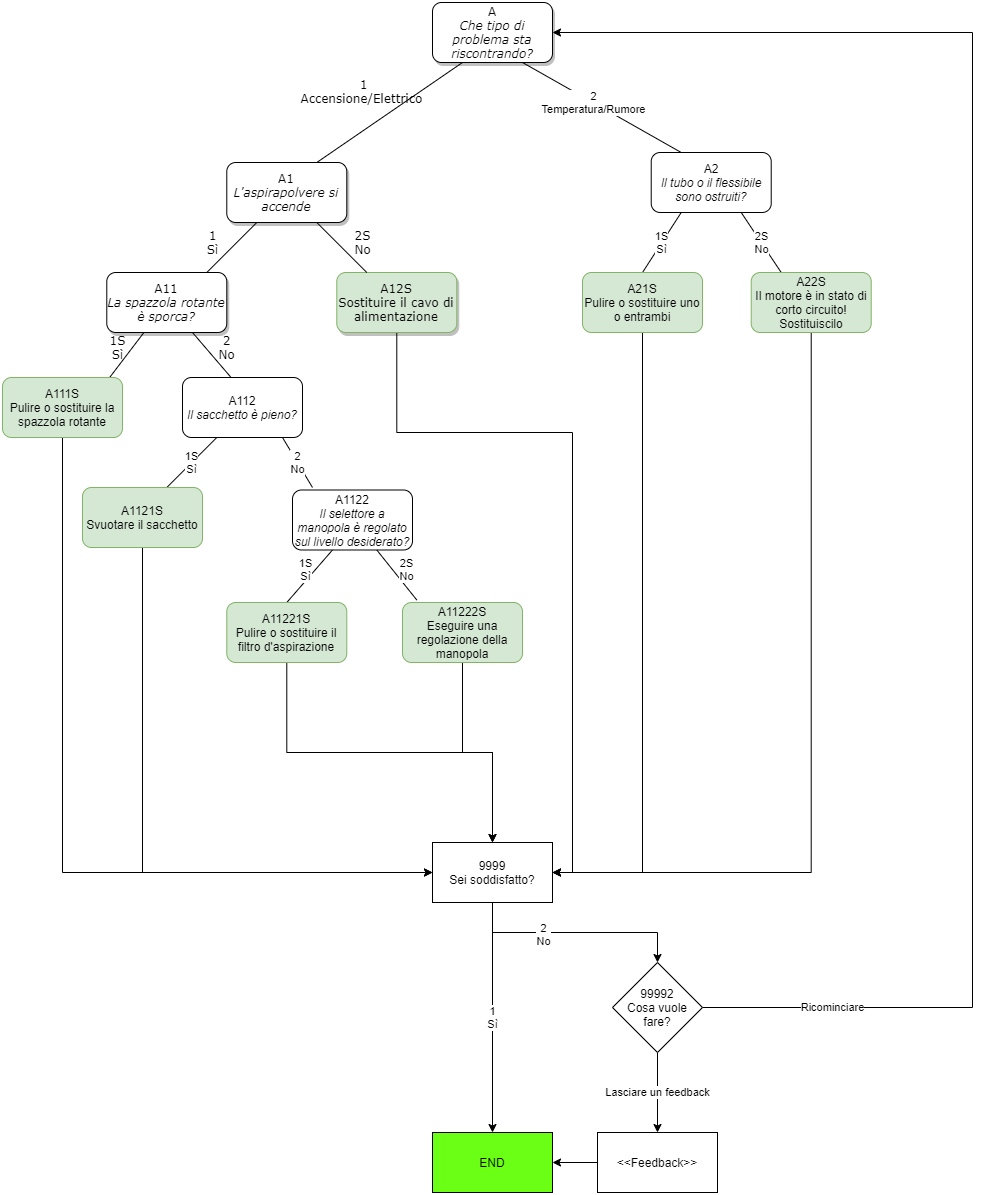

The diagram above was exported from draw.io. Its source (the exported page's mxGraphModel, read from the mxfile embedded in the PNG):
<mxGraphModel dx="1422" dy="822" grid="1" gridSize="10" guides="1" tooltips="1" connect="1" arrows="1" fold="1" page="1" pageScale="1" pageWidth="1100" pageHeight="850" background="#ffffff" math="0" shadow="0">
  <root>
    <mxCell id="0" />
    <mxCell id="1" parent="0" />
    <mxCell id="62893188c0fa7362-1" value="A&lt;br&gt;&lt;i&gt;Che tipo di problema sta riscontrando?&lt;/i&gt;" style="whiteSpace=wrap;html=1;rounded=1;shadow=1;labelBackgroundColor=none;strokeWidth=1;fontFamily=Verdana;fontSize=12;align=center;" parent="1" vertex="1">
      <mxGeometry x="490" y="30" width="120" height="60" as="geometry" />
    </mxCell>
    <mxCell id="62893188c0fa7362-2" value="&lt;span&gt;A1&lt;br&gt;&lt;i&gt;L'aspirapolvere si accende&lt;/i&gt;&lt;br&gt;&lt;/span&gt;" style="whiteSpace=wrap;html=1;rounded=1;shadow=1;labelBackgroundColor=none;strokeWidth=1;fontFamily=Verdana;fontSize=12;align=center;" parent="1" vertex="1">
      <mxGeometry x="284.29" y="190" width="120" height="60" as="geometry" />
    </mxCell>
    <mxCell id="62893188c0fa7362-5" value="1&lt;br&gt;Accensione/Elettrico&amp;nbsp;" style="rounded=0;html=1;labelBackgroundColor=none;startArrow=none;startFill=0;startSize=5;endArrow=none;endFill=0;endSize=5;jettySize=auto;orthogonalLoop=1;strokeWidth=1;fontFamily=Verdana;fontSize=12;entryX=0.75;entryY=0;entryDx=0;entryDy=0;exitX=0.25;exitY=1;exitDx=0;exitDy=0;" parent="1" edge="1" target="62893188c0fa7362-2" source="62893188c0fa7362-1">
      <mxGeometry x="0.1035" y="-32" relative="1" as="geometry">
        <mxPoint as="offset" />
        <mxPoint x="520" y="100" as="sourcePoint" />
        <mxPoint x="414.28999999999996" y="185.2937822685376" as="targetPoint" />
      </mxGeometry>
    </mxCell>
    <mxCell id="CYfLwdT2AL7Hy0aTPGhR-24" style="edgeStyle=orthogonalEdgeStyle;rounded=0;orthogonalLoop=1;jettySize=auto;html=1;exitX=0.5;exitY=1;exitDx=0;exitDy=0;entryX=1;entryY=0.5;entryDx=0;entryDy=0;" edge="1" parent="1" source="62893188c0fa7362-9" target="CYfLwdT2AL7Hy0aTPGhR-17">
      <mxGeometry relative="1" as="geometry">
        <Array as="points">
          <mxPoint x="454" y="460" />
          <mxPoint x="630" y="460" />
          <mxPoint x="630" y="900" />
        </Array>
      </mxGeometry>
    </mxCell>
    <mxCell id="62893188c0fa7362-9" value="&lt;span&gt;A12S&lt;br&gt;Sostituire il cavo di alimentazione&lt;br&gt;&lt;/span&gt;" style="whiteSpace=wrap;html=1;rounded=1;shadow=1;labelBackgroundColor=none;strokeWidth=1;fontFamily=Verdana;fontSize=12;align=center;fillColor=#d5e8d4;strokeColor=#82b366;" parent="1" vertex="1">
      <mxGeometry x="394.28999999999996" y="300" width="120" height="60" as="geometry" />
    </mxCell>
    <mxCell id="62893188c0fa7362-13" value="A11&lt;br&gt;&lt;i&gt;La spazzola rotante è sporca?&lt;/i&gt;" style="whiteSpace=wrap;html=1;rounded=1;shadow=1;labelBackgroundColor=none;strokeWidth=1;fontFamily=Verdana;fontSize=12;align=center;" parent="1" vertex="1">
      <mxGeometry x="164.29000000000002" y="300" width="120" height="60" as="geometry" />
    </mxCell>
    <mxCell id="62893188c0fa7362-14" value="1&lt;br&gt;Sì" style="rounded=0;html=1;labelBackgroundColor=none;startArrow=none;startFill=0;startSize=5;endArrow=none;endFill=0;endSize=5;jettySize=auto;orthogonalLoop=1;strokeWidth=1;fontFamily=Verdana;fontSize=12" parent="1" source="62893188c0fa7362-2" edge="1">
      <mxGeometry x="0.2858" y="-17" relative="1" as="geometry">
        <mxPoint as="offset" />
        <mxPoint x="264.28999999999996" y="299.9999999999999" as="targetPoint" />
      </mxGeometry>
    </mxCell>
    <mxCell id="62893188c0fa7362-15" value="2S&lt;br&gt;No" style="rounded=0;html=1;labelBackgroundColor=none;startArrow=none;startFill=0;startSize=5;endArrow=none;endFill=0;endSize=5;jettySize=auto;orthogonalLoop=1;strokeWidth=1;fontFamily=Verdana;fontSize=12" parent="1" source="62893188c0fa7362-2" target="62893188c0fa7362-9" edge="1">
      <mxGeometry x="0.3142" y="18" relative="1" as="geometry">
        <mxPoint as="offset" />
      </mxGeometry>
    </mxCell>
    <mxCell id="62893188c0fa7362-26" value="1S&lt;br&gt;Sì" style="rounded=0;html=1;labelBackgroundColor=none;startArrow=none;startFill=0;startSize=5;endArrow=none;endFill=0;endSize=5;jettySize=auto;orthogonalLoop=1;strokeWidth=1;fontFamily=Verdana;fontSize=12" parent="1" edge="1">
      <mxGeometry x="0.0033" y="-12" relative="1" as="geometry">
        <mxPoint as="offset" />
        <mxPoint x="167.14714285714263" y="405" as="targetPoint" />
        <mxPoint x="201.43285714285707" y="360" as="sourcePoint" />
      </mxGeometry>
    </mxCell>
    <mxCell id="62893188c0fa7362-27" value="2&lt;br&gt;No" style="rounded=0;html=1;labelBackgroundColor=none;startArrow=none;startFill=0;startSize=5;endArrow=none;endFill=0;endSize=5;jettySize=auto;orthogonalLoop=1;strokeWidth=1;fontFamily=Verdana;fontSize=12" parent="1" source="62893188c0fa7362-13" edge="1">
      <mxGeometry x="0.1373" y="16" relative="1" as="geometry">
        <mxPoint as="offset" />
        <mxPoint x="288.5757142857142" y="405" as="targetPoint" />
      </mxGeometry>
    </mxCell>
    <mxCell id="HYuIiE5NXSKmKe7otIUv-2" value="2&lt;br&gt;Temperatura/Rumore" style="endArrow=none;html=1;exitX=0.25;exitY=0;exitDx=0;exitDy=0;entryX=0.75;entryY=1;entryDx=0;entryDy=0;" parent="1" edge="1" target="62893188c0fa7362-1" source="CYfLwdT2AL7Hy0aTPGhR-11">
      <mxGeometry x="0.1111" width="50" height="50" relative="1" as="geometry">
        <mxPoint x="730" y="190" as="sourcePoint" />
        <mxPoint x="730" y="100" as="targetPoint" />
        <mxPoint as="offset" />
      </mxGeometry>
    </mxCell>
    <mxCell id="HYuIiE5NXSKmKe7otIUv-5" value="A112&lt;br&gt;&lt;i&gt;Il sacchetto è pieno?&lt;/i&gt;" style="rounded=1;whiteSpace=wrap;html=1;" parent="1" vertex="1">
      <mxGeometry x="240" y="405" width="120" height="60" as="geometry" />
    </mxCell>
    <mxCell id="HYuIiE5NXSKmKe7otIUv-6" value="1S&lt;br&gt;Sì" style="endArrow=none;html=1;" parent="1" edge="1">
      <mxGeometry width="50" height="50" relative="1" as="geometry">
        <mxPoint x="224.29000000000002" y="515" as="sourcePoint" />
        <mxPoint x="274.29" y="465" as="targetPoint" />
        <Array as="points">
          <mxPoint x="224.29000000000002" y="515" />
        </Array>
      </mxGeometry>
    </mxCell>
    <mxCell id="HYuIiE5NXSKmKe7otIUv-7" value="2&lt;br&gt;No" style="endArrow=none;html=1;" parent="1" edge="1">
      <mxGeometry width="50" height="50" relative="1" as="geometry">
        <mxPoint x="370" y="515" as="sourcePoint" />
        <mxPoint x="340" y="465" as="targetPoint" />
      </mxGeometry>
    </mxCell>
    <mxCell id="HYuIiE5NXSKmKe7otIUv-9" value="A1122&lt;br&gt;&lt;i&gt;Il selettore a manopola è regolato sul livello desiderato?&lt;/i&gt;" style="rounded=1;whiteSpace=wrap;html=1;" parent="1" vertex="1">
      <mxGeometry x="350" y="517.5" width="120" height="60" as="geometry" />
    </mxCell>
    <mxCell id="CYfLwdT2AL7Hy0aTPGhR-1" value="1S&lt;br&gt;Sì" style="endArrow=none;html=1;entryX=0.25;entryY=1;entryDx=0;entryDy=0;exitX=0.5;exitY=0;exitDx=0;exitDy=0;" edge="1" parent="1" source="CYfLwdT2AL7Hy0aTPGhR-2">
      <mxGeometry x="0.0456" y="7" width="50" height="50" relative="1" as="geometry">
        <mxPoint x="315.71000000000004" y="617.5" as="sourcePoint" />
        <mxPoint x="390" y="577.5" as="targetPoint" />
        <mxPoint y="-1" as="offset" />
      </mxGeometry>
    </mxCell>
    <mxCell id="CYfLwdT2AL7Hy0aTPGhR-18" style="edgeStyle=orthogonalEdgeStyle;rounded=0;orthogonalLoop=1;jettySize=auto;html=1;exitX=0.5;exitY=1;exitDx=0;exitDy=0;entryX=0.5;entryY=0;entryDx=0;entryDy=0;" edge="1" parent="1" source="CYfLwdT2AL7Hy0aTPGhR-2" target="CYfLwdT2AL7Hy0aTPGhR-17">
      <mxGeometry relative="1" as="geometry" />
    </mxCell>
    <mxCell id="CYfLwdT2AL7Hy0aTPGhR-2" value="A11221S&lt;br&gt;Pulire o sostituire il filtro d'aspirazione" style="border=1;rounded=1;whiteSpace=wrap;html=1;glass=0;fillColor=#d5e8d4;strokeColor=#82b366;" vertex="1" parent="1">
      <mxGeometry x="284.2900000000001" y="630" width="120" height="60" as="geometry" />
    </mxCell>
    <mxCell id="CYfLwdT2AL7Hy0aTPGhR-22" style="edgeStyle=orthogonalEdgeStyle;rounded=0;orthogonalLoop=1;jettySize=auto;html=1;exitX=0.5;exitY=1;exitDx=0;exitDy=0;entryX=0;entryY=0.5;entryDx=0;entryDy=0;" edge="1" parent="1" source="CYfLwdT2AL7Hy0aTPGhR-3" target="CYfLwdT2AL7Hy0aTPGhR-17">
      <mxGeometry relative="1" as="geometry" />
    </mxCell>
    <mxCell id="CYfLwdT2AL7Hy0aTPGhR-3" value="A111S&lt;br&gt;Pulire o sostituire la spazzola rotante" style="rounded=1;whiteSpace=wrap;html=1;glass=0;fillColor=#d5e8d4;strokeColor=#82b366;" vertex="1" parent="1">
      <mxGeometry x="60" y="405" width="120" height="60" as="geometry" />
    </mxCell>
    <mxCell id="CYfLwdT2AL7Hy0aTPGhR-20" style="edgeStyle=orthogonalEdgeStyle;rounded=0;orthogonalLoop=1;jettySize=auto;html=1;exitX=0.5;exitY=1;exitDx=0;exitDy=0;entryX=0;entryY=0.5;entryDx=0;entryDy=0;" edge="1" parent="1" source="CYfLwdT2AL7Hy0aTPGhR-5" target="CYfLwdT2AL7Hy0aTPGhR-17">
      <mxGeometry relative="1" as="geometry" />
    </mxCell>
    <mxCell id="CYfLwdT2AL7Hy0aTPGhR-5" value="A1121S&lt;br&gt;Svuotare il sacchetto" style="rounded=1;whiteSpace=wrap;html=1;glass=0;fillColor=#d5e8d4;strokeColor=#82b366;" vertex="1" parent="1">
      <mxGeometry x="140" y="515" width="120" height="60" as="geometry" />
    </mxCell>
    <mxCell id="CYfLwdT2AL7Hy0aTPGhR-6" value="2S&lt;br&gt;No" style="endArrow=none;html=1;" edge="1" parent="1">
      <mxGeometry x="-0.0732" y="-11" width="50" height="50" relative="1" as="geometry">
        <mxPoint x="474.29" y="627.5" as="sourcePoint" />
        <mxPoint x="434.29" y="577.5" as="targetPoint" />
        <mxPoint as="offset" />
      </mxGeometry>
    </mxCell>
    <mxCell id="CYfLwdT2AL7Hy0aTPGhR-23" style="edgeStyle=orthogonalEdgeStyle;rounded=0;orthogonalLoop=1;jettySize=auto;html=1;exitX=0.5;exitY=1;exitDx=0;exitDy=0;entryX=0.5;entryY=0;entryDx=0;entryDy=0;" edge="1" parent="1" source="CYfLwdT2AL7Hy0aTPGhR-7" target="CYfLwdT2AL7Hy0aTPGhR-17">
      <mxGeometry relative="1" as="geometry">
        <Array as="points">
          <mxPoint x="520" y="780" />
          <mxPoint x="550" y="780" />
        </Array>
      </mxGeometry>
    </mxCell>
    <mxCell id="CYfLwdT2AL7Hy0aTPGhR-7" value="A11222S&lt;br&gt;Eseguire una regolazione della manopola" style="rounded=1;whiteSpace=wrap;html=1;glass=0;fillColor=#d5e8d4;strokeColor=#82b366;" vertex="1" parent="1">
      <mxGeometry x="460" y="630" width="120" height="60" as="geometry" />
    </mxCell>
    <mxCell id="CYfLwdT2AL7Hy0aTPGhR-11" value="A2&lt;br&gt;&lt;i&gt;Il tubo o il flessibile sono ostruiti?&lt;/i&gt;" style="rounded=1;whiteSpace=wrap;html=1;" vertex="1" parent="1">
      <mxGeometry x="708.72" y="179.9999999999999" width="120" height="60" as="geometry" />
    </mxCell>
    <mxCell id="CYfLwdT2AL7Hy0aTPGhR-12" value="1S&lt;br&gt;Sì" style="endArrow=none;html=1;exitX=0.25;exitY=1;exitDx=0;exitDy=0;" edge="1" parent="1" source="CYfLwdT2AL7Hy0aTPGhR-11">
      <mxGeometry width="50" height="50" relative="1" as="geometry">
        <mxPoint x="739.01" y="245" as="sourcePoint" />
        <mxPoint x="700.0015966386557" y="299.9999999999999" as="targetPoint" />
      </mxGeometry>
    </mxCell>
    <mxCell id="CYfLwdT2AL7Hy0aTPGhR-25" style="edgeStyle=orthogonalEdgeStyle;rounded=0;orthogonalLoop=1;jettySize=auto;html=1;exitX=0.5;exitY=1;exitDx=0;exitDy=0;entryX=1;entryY=0.5;entryDx=0;entryDy=0;" edge="1" parent="1" source="CYfLwdT2AL7Hy0aTPGhR-14" target="CYfLwdT2AL7Hy0aTPGhR-17">
      <mxGeometry relative="1" as="geometry" />
    </mxCell>
    <mxCell id="CYfLwdT2AL7Hy0aTPGhR-14" value="A21S&lt;br&gt;Pulire o sostituire uno o entrambi" style="rounded=1;whiteSpace=wrap;html=1;fillColor=#d5e8d4;strokeColor=#82b366;" vertex="1" parent="1">
      <mxGeometry x="640.0042857142857" y="299.9999999999999" width="120" height="60" as="geometry" />
    </mxCell>
    <mxCell id="CYfLwdT2AL7Hy0aTPGhR-15" value="2S&lt;br&gt;No" style="endArrow=none;html=1;entryX=0.75;entryY=1;entryDx=0;entryDy=0;exitX=0.25;exitY=0;exitDx=0;exitDy=0;" edge="1" parent="1" source="CYfLwdT2AL7Hy0aTPGhR-16" target="CYfLwdT2AL7Hy0aTPGhR-11">
      <mxGeometry width="50" height="50" relative="1" as="geometry">
        <mxPoint x="828.72" y="290" as="sourcePoint" />
        <mxPoint x="838.72" y="240" as="targetPoint" />
      </mxGeometry>
    </mxCell>
    <mxCell id="CYfLwdT2AL7Hy0aTPGhR-26" style="edgeStyle=orthogonalEdgeStyle;rounded=0;orthogonalLoop=1;jettySize=auto;html=1;exitX=0.5;exitY=1;exitDx=0;exitDy=0;entryX=1;entryY=0.5;entryDx=0;entryDy=0;" edge="1" parent="1" source="CYfLwdT2AL7Hy0aTPGhR-16" target="CYfLwdT2AL7Hy0aTPGhR-17">
      <mxGeometry relative="1" as="geometry">
        <Array as="points">
          <mxPoint x="869" y="900" />
        </Array>
      </mxGeometry>
    </mxCell>
    <mxCell id="CYfLwdT2AL7Hy0aTPGhR-16" value="A22S&lt;br&gt;Il motore è in stato di corto circuito!&lt;br&gt;Sostituiscilo" style="rounded=1;whiteSpace=wrap;html=1;glass=0;fillColor=#d5e8d4;strokeColor=#82b366;" vertex="1" parent="1">
      <mxGeometry x="808.72" y="300" width="120" height="60" as="geometry" />
    </mxCell>
    <mxCell id="CYfLwdT2AL7Hy0aTPGhR-30" value="1&lt;br&gt;Sì" style="edgeStyle=orthogonalEdgeStyle;rounded=0;orthogonalLoop=1;jettySize=auto;html=1;" edge="1" parent="1" source="CYfLwdT2AL7Hy0aTPGhR-17" target="CYfLwdT2AL7Hy0aTPGhR-29">
      <mxGeometry relative="1" as="geometry" />
    </mxCell>
    <mxCell id="CYfLwdT2AL7Hy0aTPGhR-33" style="edgeStyle=orthogonalEdgeStyle;rounded=0;orthogonalLoop=1;jettySize=auto;html=1;exitX=0.5;exitY=1;exitDx=0;exitDy=0;entryX=0.5;entryY=0;entryDx=0;entryDy=0;" edge="1" parent="1" source="CYfLwdT2AL7Hy0aTPGhR-17" target="CYfLwdT2AL7Hy0aTPGhR-32">
      <mxGeometry relative="1" as="geometry" />
    </mxCell>
    <mxCell id="CYfLwdT2AL7Hy0aTPGhR-38" value="2&lt;br&gt;No" style="edgeLabel;html=1;align=center;verticalAlign=middle;resizable=0;points=[];" vertex="1" connectable="0" parent="CYfLwdT2AL7Hy0aTPGhR-33">
      <mxGeometry x="-0.6364" y="20" relative="1" as="geometry">
        <mxPoint x="39" y="21" as="offset" />
      </mxGeometry>
    </mxCell>
    <mxCell id="CYfLwdT2AL7Hy0aTPGhR-17" value="9999&lt;br&gt;Sei soddisfatto?" style="rounded=0;whiteSpace=wrap;html=1;glass=0;" vertex="1" parent="1">
      <mxGeometry x="490" y="870" width="120" height="60" as="geometry" />
    </mxCell>
    <mxCell id="CYfLwdT2AL7Hy0aTPGhR-29" value="END" style="whiteSpace=wrap;html=1;rounded=0;glass=0;fillColor=#6AFF14;" vertex="1" parent="1">
      <mxGeometry x="490" y="1160" width="120" height="60" as="geometry" />
    </mxCell>
    <mxCell id="CYfLwdT2AL7Hy0aTPGhR-35" value="Lasciare un feedback" style="edgeStyle=orthogonalEdgeStyle;rounded=0;orthogonalLoop=1;jettySize=auto;html=1;" edge="1" parent="1" source="CYfLwdT2AL7Hy0aTPGhR-32" target="CYfLwdT2AL7Hy0aTPGhR-34">
      <mxGeometry relative="1" as="geometry" />
    </mxCell>
    <mxCell id="CYfLwdT2AL7Hy0aTPGhR-37" value="Ricominciare" style="edgeStyle=orthogonalEdgeStyle;rounded=0;orthogonalLoop=1;jettySize=auto;html=1;exitX=1;exitY=0.5;exitDx=0;exitDy=0;entryX=1;entryY=0.5;entryDx=0;entryDy=0;" edge="1" parent="1" source="CYfLwdT2AL7Hy0aTPGhR-32" target="62893188c0fa7362-1">
      <mxGeometry x="-0.8438" relative="1" as="geometry">
        <Array as="points">
          <mxPoint x="1030" y="1035" />
          <mxPoint x="1030" y="60" />
        </Array>
        <mxPoint as="offset" />
      </mxGeometry>
    </mxCell>
    <mxCell id="CYfLwdT2AL7Hy0aTPGhR-32" value="99992&lt;br&gt;Cosa vuole fare?" style="rhombus;whiteSpace=wrap;html=1;glass=0;" vertex="1" parent="1">
      <mxGeometry x="670" y="990" width="90" height="90" as="geometry" />
    </mxCell>
    <mxCell id="CYfLwdT2AL7Hy0aTPGhR-36" value="" style="edgeStyle=orthogonalEdgeStyle;rounded=0;orthogonalLoop=1;jettySize=auto;html=1;" edge="1" parent="1" source="CYfLwdT2AL7Hy0aTPGhR-34" target="CYfLwdT2AL7Hy0aTPGhR-29">
      <mxGeometry relative="1" as="geometry" />
    </mxCell>
    <mxCell id="CYfLwdT2AL7Hy0aTPGhR-34" value="&amp;lt;&amp;lt;Feedback&amp;gt;&amp;gt;" style="whiteSpace=wrap;html=1;glass=0;" vertex="1" parent="1">
      <mxGeometry x="655" y="1160" width="120" height="60" as="geometry" />
    </mxCell>
  </root>
</mxGraphModel>